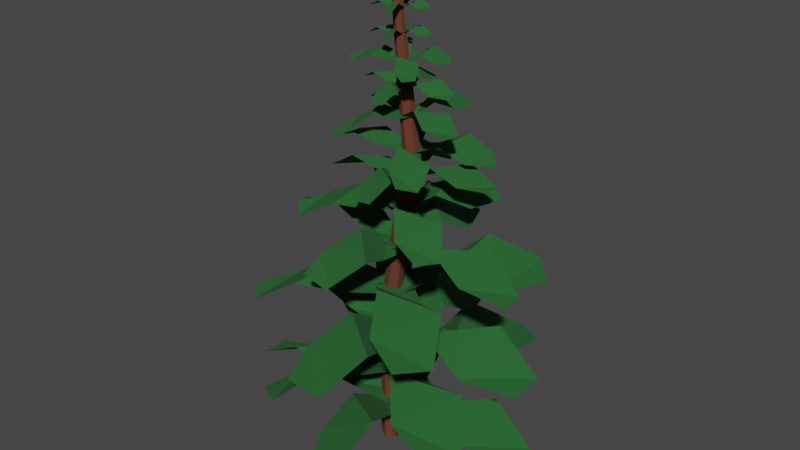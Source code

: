 # Source: tree3.blend  (saved by Blender 2.82.7; exported with 4.5.12 LTS)
import bpy
from mathutils import Matrix  # noqa: F401  (used for matrix-valued properties, if any)

bpy.ops.wm.read_factory_settings(use_empty=True)
scene = bpy.context.scene
scene.name = 'Scene'

# ---- collections
col_collection = bpy.data.collections.new('Collection'); scene.collection.children.link(col_collection)

# ---- materials (node trees are filled in below, after node groups)
mat_brown = bpy.data.materials.new('Brown')
mat_brown.use_transparent_shadow = False
mat_green = bpy.data.materials.new('Green')
mat_green.use_transparent_shadow = False

# ---- material node trees
mat_brown.use_nodes = True; mat_brown.node_tree.nodes.clear()
_N = mat_brown.node_tree.nodes; _L = mat_brown.node_tree.links
n0 = _N.new('ShaderNodeOutputMaterial'); n0.name = 'Material Output'; n0.location = (300, 300)
n1 = _N.new('ShaderNodeBsdfPrincipled'); n1.name = 'Principled BSDF'; n1.location = (10, 300)
n1.distribution = 'GGX'
n1.subsurface_method = 'BURLEY'
n1.inputs[0].default_value = (0.1269, 0.03453, 0.01702, 1.0)
n1.inputs[2].default_value = 1.0
n1.inputs[3].default_value = 1.45
n1.inputs[27].default_value = (0.0, 0.0, 0.0, 1.0)
n1.inputs[28].default_value = 1.0
_L.new(n1.outputs[0], n0.inputs[0])
n0.is_active_output = True
mat_green.use_nodes = True; mat_green.node_tree.nodes.clear()
_N = mat_green.node_tree.nodes; _L = mat_green.node_tree.links
n0 = _N.new('ShaderNodeOutputMaterial'); n0.name = 'Material Output'; n0.location = (300, 300)
n1 = _N.new('ShaderNodeBsdfPrincipled'); n1.name = 'Principled BSDF'; n1.location = (10, 300)
n1.distribution = 'GGX'
n1.subsurface_method = 'BURLEY'
n1.inputs[0].default_value = (0.01472, 0.1131, 0.02282, 1.0)
n1.inputs[2].default_value = 1.0
n1.inputs[3].default_value = 1.45
n1.inputs[27].default_value = (0.0, 0.0, 0.0, 1.0)
n1.inputs[28].default_value = 1.0
_L.new(n1.outputs[0], n0.inputs[0])
n0.is_active_output = True

# ---- world
world_world = bpy.data.worlds.new('World'); scene.world = world_world
world_world.use_nodes = True; world_world.node_tree.nodes.clear()
_N = world_world.node_tree.nodes; _L = world_world.node_tree.links
n0 = _N.new('ShaderNodeOutputWorld'); n0.name = 'World Output'; n0.location = (300, 300)
n1 = _N.new('ShaderNodeBackground'); n1.name = 'Background'; n1.location = (10, 300)
n1.inputs[0].default_value = (0.05088, 0.05088, 0.05088, 1.0)
_L.new(n1.outputs[0], n0.inputs[0])
n0.is_active_output = True
world_world.color = (0.05088, 0.05088, 0.05088)
world_world.use_sun_shadow = False
world_world.sun_shadow_jitter_overblur = 0.0

# ---- meshes
me_cylinder = bpy.data.meshes.new('Cylinder')
me_cylinder.from_pydata([(-0.6052, 0.4615, -1.0), (0.0, 1.076, 1.0), (-0.2055, 0.2308, -1.0), (0.9321, 0.5381, 1.0), (-0.2055, -0.2308, -1.0), (0.9321, -0.5381, 1.0), (-0.6052, -0.4615, -1.0), (-9.409e-08, -1.076, 1.0), (-1.005, -0.2308, -1.0), (-0.9321, -0.5381, 1.0), (-1.005, 0.2308, -1.0), (-0.9321, 0.5381, 1.0), (-2.497, 0.8649, -0.3333), (0.0, 0.9647, 0.3333), (0.8355, 0.4824, 0.3333), (-1.748, 0.4325, -0.3333), (0.8355, -0.4824, 0.3333), (-1.748, -0.4325, -0.3333), (-8.434e-08, -0.9647, 0.3333), (-2.497, -0.8649, -0.3333), (-0.8355, -0.4824, 0.3333), (-3.246, -0.4325, -0.3333), (-0.8355, 0.4824, 0.3333), (-3.246, 0.4325, -0.3333)], [], [(13, 1, 3, 14), (14, 3, 5, 16), (16, 5, 7, 18), (18, 7, 9, 20), (3, 1, 11, 9, 7, 5), (20, 9, 11, 22), (22, 11, 1, 13), (0, 2, 4, 6, 8, 10), (10, 23, 12, 0), (23, 22, 13, 12), (8, 21, 23, 10), (21, 20, 22, 23), (6, 19, 21, 8), (19, 18, 20, 21), (4, 17, 19, 6), (17, 16, 18, 19), (2, 15, 17, 4), (15, 14, 16, 17), (0, 12, 15, 2), (12, 13, 14, 15)])
_uv = me_cylinder.uv_layers.new(name='UVMap')
_uv.uv.foreach_set('vector', [1.0, 0.8333, 1.0, 1.0, 0.8333, 1.0, 0.8333, 0.8333, 0.8333, 0.8333, 0.8333, 1.0, 0.6667, 1.0, 0.6667, 0.8333, 0.6667, 0.8333, 0.6667, 1.0, 0.5, 1.0, 0.5, 0.8333, 0.5, 0.8333, 0.5, 1.0, 0.3333, 1.0, 0.3333, 0.8333, 0.4578, 0.37, 0.25, 0.49, 0.04215, 0.37, 0.04215, 0.13, 0.25, 0.01, 0.4578, 0.13, 0.3333, 0.8333, 0.3333, 1.0, 0.1667, 1.0, 0.1667, 0.8333, 0.1667, 0.8333, 0.1667, 1.0, -8.941e-08, 1.0, -8.941e-08, 0.8333, 0.75, 0.49, 0.9578, 0.37, 0.9578, 0.13, 0.75, 0.01, 0.5422, 0.13, 0.5422, 0.37, 0.1667, 0.5, 0.1667, 0.6667, -8.941e-08, 0.6667, -8.941e-08, 0.5, 0.1667, 0.6667, 0.1667, 0.8333, -8.941e-08, 0.8333, -8.941e-08, 0.6667, 0.3333, 0.5, 0.3333, 0.6667, 0.1667, 0.6667, 0.1667, 0.5, 0.3333, 0.6667, 0.3333, 0.8333, 0.1667, 0.8333, 0.1667, 0.6667, 0.5, 0.5, 0.5, 0.6667, 0.3333, 0.6667, 0.3333, 0.5, 0.5, 0.6667, 0.5, 0.8333, 0.3333, 0.8333, 0.3333, 0.6667, 0.6667, 0.5, 0.6667, 0.6667, 0.5, 0.6667, 0.5, 0.5, 0.6667, 0.6667, 0.6667, 0.8333, 0.5, 0.8333, 0.5, 0.6667, 0.8333, 0.5, 0.8333, 0.6667, 0.6667, 0.6667, 0.6667, 0.5, 0.8333, 0.6667, 0.8333, 0.8333, 0.6667, 0.8333, 0.6667, 0.6667, 1.0, 0.5, 1.0, 0.6667, 0.8333, 0.6667, 0.8333, 0.5, 1.0, 0.6667, 1.0, 0.8333, 0.8333, 0.8333, 0.8333, 0.6667])
me_cylinder.materials.append(mat_brown)
me_cylinder.use_remesh_fix_poles = True
me_cylinder.use_remesh_preserve_attributes = False
me_cylinder.use_mirror_vertex_groups = False
me_cylinder.update()
me_plane = bpy.data.meshes.new('Plane')
me_plane.from_pydata([(0.0, -1.0, 1.49e-08), (2.0, -1.0, 1.49e-08), (0.0, 1.0, 1.49e-08), (2.0, 1.0, 1.49e-08), (0.6667, -1.148, 0.454), (1.333, -1.826, 0.1), (1.333, 1.826, 0.4574), (0.6667, 1.148, 0.1034)], [], [(5, 1, 3, 6), (0, 4, 7, 2), (4, 5, 6, 7)])
_uv = me_plane.uv_layers.new(name='UVMap')
_uv.uv.foreach_set('vector', [0.6667, 0.0, 1.0, 0.0, 1.0, 1.0, 0.6667, 1.0, 0.0, 0.0, 0.3333, 0.0, 0.3333, 1.0, 0.0, 1.0, 0.3333, 0.0, 0.6667, 0.0, 0.6667, 1.0, 0.3333, 1.0])
me_plane.materials.append(mat_green)
me_plane.use_remesh_fix_poles = True
me_plane.use_remesh_preserve_attributes = False
me_plane.use_mirror_vertex_groups = False
me_plane.update()

# ---- objects
ob_cylinder = bpy.data.objects.new('Cylinder', me_cylinder)
ob_plane = bpy.data.objects.new('Plane', me_plane)
ob_plane_001 = bpy.data.objects.new('Plane.001', me_plane)
ob_plane_002 = bpy.data.objects.new('Plane.002', me_plane)
ob_plane_003 = bpy.data.objects.new('Plane.003', me_plane)
ob_plane_004 = bpy.data.objects.new('Plane.004', me_plane)
ob_plane_005 = bpy.data.objects.new('Plane.005', me_plane)
ob_plane_006 = bpy.data.objects.new('Plane.006', me_plane)
ob_plane_007 = bpy.data.objects.new('Plane.007', me_plane)
ob_plane_008 = bpy.data.objects.new('Plane.008', me_plane)
ob_plane_009 = bpy.data.objects.new('Plane.009', me_plane)
ob_plane_010 = bpy.data.objects.new('Plane.010', me_plane)
ob_plane_011 = bpy.data.objects.new('Plane.011', me_plane)
ob_plane_012 = bpy.data.objects.new('Plane.012', me_plane)
ob_plane_013 = bpy.data.objects.new('Plane.013', me_plane)
ob_plane_014 = bpy.data.objects.new('Plane.014', me_plane)
ob_plane_015 = bpy.data.objects.new('Plane.015', me_plane)
ob_plane_016 = bpy.data.objects.new('Plane.016', me_plane)
ob_plane_017 = bpy.data.objects.new('Plane.017', me_plane)
ob_plane_018 = bpy.data.objects.new('Plane.018', me_plane)
ob_plane_019 = bpy.data.objects.new('Plane.019', me_plane)
ob_plane_020 = bpy.data.objects.new('Plane.020', me_plane)
ob_plane_021 = bpy.data.objects.new('Plane.021', me_plane)
ob_plane_022 = bpy.data.objects.new('Plane.022', me_plane)
ob_plane_023 = bpy.data.objects.new('Plane.023', me_plane)
ob_plane_024 = bpy.data.objects.new('Plane.024', me_plane)
ob_plane_025 = bpy.data.objects.new('Plane.025', me_plane)
ob_plane_026 = bpy.data.objects.new('Plane.026', me_plane)
ob_plane_027 = bpy.data.objects.new('Plane.027', me_plane)
ob_plane_028 = bpy.data.objects.new('Plane.028', me_plane)
ob_plane_029 = bpy.data.objects.new('Plane.029', me_plane)
ob_plane_030 = bpy.data.objects.new('Plane.030', me_plane)
ob_plane_031 = bpy.data.objects.new('Plane.031', me_plane)
ob_plane_032 = bpy.data.objects.new('Plane.032', me_plane)
ob_plane_033 = bpy.data.objects.new('Plane.033', me_plane)
ob_plane_034 = bpy.data.objects.new('Plane.034', me_plane)
ob_plane_035 = bpy.data.objects.new('Plane.035', me_plane)
ob_plane_036 = bpy.data.objects.new('Plane.036', me_plane)
ob_plane_037 = bpy.data.objects.new('Plane.037', me_plane)
ob_plane_038 = bpy.data.objects.new('Plane.038', me_plane)
ob_plane_039 = bpy.data.objects.new('Plane.039', me_plane)
ob_plane_040 = bpy.data.objects.new('Plane.040', me_plane)
ob_plane_041 = bpy.data.objects.new('Plane.041', me_plane)
ob_plane_042 = bpy.data.objects.new('Plane.042', me_plane)
ob_plane_043 = bpy.data.objects.new('Plane.043', me_plane)
ob_plane_044 = bpy.data.objects.new('Plane.044', me_plane)
ob_plane_045 = bpy.data.objects.new('Plane.045', me_plane)
ob_plane_046 = bpy.data.objects.new('Plane.046', me_plane)
ob_plane_047 = bpy.data.objects.new('Plane.047', me_plane)
ob_plane_048 = bpy.data.objects.new('Plane.048', me_plane)
ob_plane_049 = bpy.data.objects.new('Plane.049', me_plane)
ob_plane_050 = bpy.data.objects.new('Plane.050', me_plane)
ob_plane_051 = bpy.data.objects.new('Plane.051', me_plane)
ob_plane_052 = bpy.data.objects.new('Plane.052', me_plane)
ob_plane_053 = bpy.data.objects.new('Plane.053', me_plane)
ob_plane_054 = bpy.data.objects.new('Plane.054', me_plane)
ob_plane_055 = bpy.data.objects.new('Plane.055', me_plane)

# ---- transforms, parenting, visibility, modifiers, constraints
ob_cylinder.location = (-0.01503, 0.0004436, 4.083)
ob_cylinder.scale = (-0.1744, -0.152, -4.101)
ob_cylinder.lineart.crease_threshold = 0.0
ob_plane.location = (0.1274, 0.0004436, 0.7992)
ob_plane.rotation_euler = (-0.06003, 0.01019, 1.739)
ob_plane.scale = (1.224, 0.3468, 1.099)
ob_plane.lineart.crease_threshold = 0.0
ob_plane_001.location = (0.1274, 0.0004436, 0.7992)
ob_plane_001.scale = (1.29, 0.2794, 1.022)
ob_plane_001.lineart.crease_threshold = 0.0
ob_plane_002.location = (0.1274, 0.0004436, 0.7992)
ob_plane_002.rotation_euler = (0.1581, -0.01063, 3.236)
ob_plane_002.scale = (1.389, 0.3075, 1.089)
ob_plane_002.lineart.crease_threshold = 0.0
ob_plane_003.location = (0.1274, 0.0004436, 0.7992)
ob_plane_003.rotation_euler = (0.2447, 0.01065, 4.824)
ob_plane_003.scale = (1.052, 0.3124, 0.9471)
ob_plane_003.lineart.crease_threshold = 0.0
ob_plane_004.location = (0.1274, 0.0004436, 1.483)
ob_plane_004.rotation_euler = (-0.06003, 0.01019, 1.125)
ob_plane_004.scale = (1.297, 0.3509, 1.099)
ob_plane_004.lineart.crease_threshold = 0.0
ob_plane_005.location = (0.1274, 0.0004436, 1.483)
ob_plane_005.rotation_euler = (0.0, -0.0, -0.6142)
ob_plane_005.scale = (1.31, 0.3115, 1.022)
ob_plane_005.lineart.crease_threshold = 0.0
ob_plane_006.location = (0.1274, 0.0004436, 1.483)
ob_plane_006.rotation_euler = (0.1581, -0.01063, 2.622)
ob_plane_006.scale = (1.41, 0.3333, 1.092)
ob_plane_006.lineart.crease_threshold = 0.0
ob_plane_007.location = (0.1274, 0.0004436, 1.483)
ob_plane_007.rotation_euler = (0.2447, 0.01065, 4.21)
ob_plane_007.scale = (1.138, 0.3155, 0.9443)
ob_plane_007.lineart.crease_threshold = 0.0
ob_plane_008.location = (0.1274, 0.0004436, 2.236)
ob_plane_008.rotation_euler = (-0.06778, -0.0208, -1.539)
ob_plane_008.scale = (1.17, 0.3343, 1.062)
ob_plane_008.lineart.crease_threshold = 0.0
ob_plane_009.location = (0.1274, 0.0004436, 2.236)
ob_plane_009.rotation_euler = (0.03185, -0.002457, -3.278)
ob_plane_009.scale = (1.25, 0.2726, 0.9881)
ob_plane_009.lineart.crease_threshold = 0.0
ob_plane_010.location = (0.1274, 0.0004436, 2.236)
ob_plane_010.rotation_euler = (0.1266, -0.005162, -0.04164)
ob_plane_010.scale = (1.341, 0.2943, 1.056)
ob_plane_010.lineart.crease_threshold = 0.0
ob_plane_011.location = (0.1274, 0.0004436, 2.236)
ob_plane_011.rotation_euler = (0.2507, 0.04203, 1.546)
ob_plane_011.scale = (1.013, 0.3023, 0.9152)
ob_plane_011.lineart.crease_threshold = 0.0
ob_plane_012.location = (0.05869, 0.0004436, 3.022)
ob_plane_012.rotation_euler = (0.02469, 0.02262, -0.7625)
ob_plane_012.scale = (1.236, 0.3052, 0.975)
ob_plane_012.lineart.crease_threshold = 0.0
ob_plane_013.location = (0.05869, 0.0004436, 3.022)
ob_plane_013.rotation_euler = (-0.02652, 0.08142, -2.504)
ob_plane_013.scale = (1.166, 0.278, 0.9057)
ob_plane_013.lineart.crease_threshold = 0.0
ob_plane_014.location = (0.05869, 0.0004436, 3.022)
ob_plane_014.rotation_euler = (0.1767, -0.09419, 0.7327)
ob_plane_014.scale = (1.246, 0.3107, 0.9621)
ob_plane_014.lineart.crease_threshold = 0.0
ob_plane_015.location = (0.05869, 0.0004436, 3.022)
ob_plane_015.rotation_euler = (0.1608, -0.00662, 2.321)
ob_plane_015.scale = (1.061, 0.2704, 0.8402)
ob_plane_015.lineart.crease_threshold = 0.0
ob_plane_016.location = (0.1274, 0.0004436, 3.829)
ob_plane_016.rotation_euler = (-0.02029, 0.1675, 0.07059)
ob_plane_016.scale = (1.099, 0.2334, 0.8502)
ob_plane_016.lineart.crease_threshold = 0.0
ob_plane_017.location = (0.1274, 0.0004436, 3.829)
ob_plane_017.rotation_euler = (-0.1617, 0.01242, -1.673)
ob_plane_017.scale = (0.8757, 0.2539, 0.7911)
ob_plane_017.lineart.crease_threshold = 0.0
ob_plane_018.location = (0.1274, 0.0004436, 3.829)
ob_plane_018.rotation_euler = (0.318, -0.0381, 1.561)
ob_plane_018.scale = (0.9381, 0.2875, 0.8445)
ob_plane_018.lineart.crease_threshold = 0.0
ob_plane_019.location = (0.1274, 0.0004436, 3.829)
ob_plane_019.rotation_euler = (0.2141, -0.1487, 3.154)
ob_plane_019.scale = (0.9465, 0.2087, 0.7239)
ob_plane_019.lineart.crease_threshold = 0.0
ob_plane_020.location = (0.1274, 0.0004436, 4.55)
ob_plane_020.rotation_euler = (-0.03121, 0.1248, -0.6035)
ob_plane_020.scale = (0.8584, 0.2015, 0.6619)
ob_plane_020.lineart.crease_threshold = 0.0
ob_plane_021.location = (0.1274, 0.0004436, 4.55)
ob_plane_021.rotation_euler = (-0.1178, 0.009067, -2.345)
ob_plane_021.scale = (0.7776, 0.1955, 0.6147)
ob_plane_021.lineart.crease_threshold = 0.0
ob_plane_022.location = (0.1274, 0.0004436, 4.55)
ob_plane_022.rotation_euler = (0.2745, -0.03071, 0.8897)
ob_plane_022.scale = (0.8241, 0.2205, 0.6522)
ob_plane_022.lineart.crease_threshold = 0.0
ob_plane_023.location = (0.1274, 0.0004436, 4.55)
ob_plane_023.rotation_euler = (0.2225, -0.1054, 2.481)
ob_plane_023.scale = (0.7386, 0.1812, 0.5694)
ob_plane_023.lineart.crease_threshold = 0.0
ob_plane_024.location = (0.3015, 0.0004436, 5.083)
ob_plane_024.rotation_euler = (-0.06829, -0.02281, 0.2451)
ob_plane_024.scale = (0.728, 0.161, 0.5719)
ob_plane_024.lineart.crease_threshold = 0.0
ob_plane_025.location = (0.3015, 0.0004436, 5.083)
ob_plane_025.rotation_euler = (0.03392, -0.002616, -1.494)
ob_plane_025.scale = (0.5876, 0.1673, 0.5328)
ob_plane_025.lineart.crease_threshold = 0.0
ob_plane_026.location = (0.3015, 0.0004436, 5.083)
ob_plane_026.rotation_euler = (0.1245, -0.004807, 1.743)
ob_plane_026.scale = (0.6381, 0.1824, 0.5722)
ob_plane_026.lineart.crease_threshold = 0.0
ob_plane_027.location = (0.3015, 0.0004436, 5.083)
ob_plane_027.rotation_euler = (0.2511, 0.04407, 3.33)
ob_plane_027.scale = (0.6291, 0.1439, 0.4853)
ob_plane_027.lineart.crease_threshold = 0.0
ob_plane_028.location = (0.3679, 0.0004436, 5.559)
ob_plane_028.rotation_euler = (-0.1779, 0.09659, -0.9123)
ob_plane_028.scale = (0.6413, 0.1668, 0.5138)
ob_plane_028.lineart.crease_threshold = 0.0
ob_plane_029.location = (0.3679, 0.0004436, 5.559)
ob_plane_029.rotation_euler = (-0.06618, -0.1302, -2.641)
ob_plane_029.scale = (0.6221, 0.1425, 0.4787)
ob_plane_029.lineart.crease_threshold = 0.0
ob_plane_030.location = (0.3679, 0.0004436, 5.559)
ob_plane_030.rotation_euler = (0.2362, 0.1127, 0.5955)
ob_plane_030.scale = (0.666, 0.1611, 0.5102)
ob_plane_030.lineart.crease_threshold = 0.0
ob_plane_031.location = (0.3679, 0.0004436, 5.559)
ob_plane_031.rotation_euler = (0.367, -0.0691, 2.175)
ob_plane_031.scale = (0.5474, 0.1537, 0.4378)
ob_plane_031.lineart.crease_threshold = 0.0
ob_plane_032.location = (0.339, 0.0004436, 6.103)
ob_plane_032.rotation_euler = (-0.01505, -0.02051, -0.3283)
ob_plane_032.scale = (0.5834, 0.1303, 0.4571)
ob_plane_032.lineart.crease_threshold = 0.0
ob_plane_033.location = (0.339, 0.0004436, 6.103)
ob_plane_033.rotation_euler = (0.02276, 0.04947, -2.066)
ob_plane_033.scale = (0.5086, 0.1356, 0.4251)
ob_plane_033.lineart.crease_threshold = 0.0
ob_plane_034.location = (0.339, 0.0004436, 6.103)
ob_plane_034.rotation_euler = (0.1307, -0.05772, 1.17)
ob_plane_034.scale = (0.5347, 0.1471, 0.4552)
ob_plane_034.lineart.crease_threshold = 0.0
ob_plane_035.location = (0.339, 0.0004436, 6.103)
ob_plane_035.rotation_euler = (0.198, 0.03873, 2.756)
ob_plane_035.scale = (0.5066, 0.1177, 0.39)
ob_plane_035.lineart.crease_threshold = 0.0
ob_plane_036.location = (0.3153, -0.03241, 6.566)
ob_plane_036.rotation_euler = (-0.04542, 0.06854, -1.482)
ob_plane_036.scale = (0.3735, 0.106, 0.3366)
ob_plane_036.lineart.crease_threshold = 0.0
ob_plane_037.location = (0.3153, -0.03241, 6.566)
ob_plane_037.rotation_euler = (-0.05996, 0.004623, -3.221)
ob_plane_037.scale = (0.396, 0.08619, 0.3132)
ob_plane_037.lineart.crease_threshold = 0.0
ob_plane_038.location = (0.3153, -0.03241, 6.566)
ob_plane_038.rotation_euler = (0.2173, -0.02088, 0.01417)
ob_plane_038.scale = (0.4255, 0.09555, 0.3314)
ob_plane_038.lineart.crease_threshold = 0.0
ob_plane_039.location = (0.3153, -0.03241, 6.566)
ob_plane_039.rotation_euler = (0.2334, -0.04843, 1.603)
ob_plane_039.scale = (0.3217, 0.09536, 0.2905)
ob_plane_039.lineart.crease_threshold = 0.0
ob_plane_040.location = (0.2284, 0.0333, 6.974)
ob_plane_040.rotation_euler = (-0.1907, -0.0578, -2.286)
ob_plane_040.scale = (0.4022, 0.1038, 0.3197)
ob_plane_040.lineart.crease_threshold = 0.0
ob_plane_041.location = (0.2284, 0.0333, 6.974)
ob_plane_041.rotation_euler = (0.08938, -0.1171, -4.033)
ob_plane_041.scale = (0.3744, 0.09515, 0.2983)
ob_plane_041.lineart.crease_threshold = 0.0
ob_plane_042.location = (0.2284, 0.0333, 6.974)
ob_plane_042.rotation_euler = (0.08027, 0.1145, -0.7955)
ob_plane_042.scale = (0.4084, 0.1014, 0.3189)
ob_plane_042.lineart.crease_threshold = 0.0
ob_plane_043.location = (0.2284, 0.0333, 6.974)
ob_plane_043.rotation_euler = (0.3715, 0.08576, 0.802)
ob_plane_043.scale = (0.3519, 0.0943, 0.2716)
ob_plane_043.lineart.crease_threshold = 0.0
ob_plane_044.location = (0.1994, 0.0333, 7.352)
ob_plane_044.rotation_euler = (-0.03793, 0.1044, -2.936)
ob_plane_044.scale = (0.2746, 0.05984, 0.2143)
ob_plane_044.lineart.crease_threshold = 0.0
ob_plane_045.location = (0.1994, 0.0333, 7.352)
ob_plane_045.rotation_euler = (-0.09658, 0.005943, -4.676)
ob_plane_045.scale = (0.2198, 0.06309, 0.1996)
ob_plane_045.lineart.crease_threshold = 0.0
ob_plane_046.location = (0.1994, 0.0333, 7.352)
ob_plane_046.rotation_euler = (0.2537, -0.02562, -1.442)
ob_plane_046.scale = (0.238, 0.07079, 0.2137)
ob_plane_046.lineart.crease_threshold = 0.0
ob_plane_047.location = (0.1994, 0.0333, 7.352)
ob_plane_047.rotation_euler = (0.228, -0.08466, 0.1482)
ob_plane_047.scale = (0.2364, 0.05343, 0.182)
ob_plane_047.lineart.crease_threshold = 0.0
ob_plane_048.location = (0.1994, 0.0333, 7.756)
ob_plane_048.rotation_euler = (-0.04542, 0.06854, -2.852)
ob_plane_048.scale = (0.2514, 0.05575, 0.1965)
ob_plane_048.lineart.crease_threshold = 0.0
ob_plane_049.location = (0.1994, 0.0333, 7.756)
ob_plane_049.rotation_euler = (-0.05996, 0.004623, -4.591)
ob_plane_049.scale = (0.2026, 0.05765, 0.183)
ob_plane_049.lineart.crease_threshold = 0.0
ob_plane_050.location = (0.1994, 0.0333, 7.756)
ob_plane_050.rotation_euler = (0.2173, -0.02088, -1.356)
ob_plane_050.scale = (0.2208, 0.06426, 0.1961)
ob_plane_050.lineart.crease_threshold = 0.0
ob_plane_051.location = (0.1994, 0.0333, 7.756)
ob_plane_051.rotation_euler = (0.2334, -0.04843, 0.233)
ob_plane_051.scale = (0.2166, 0.04964, 0.1668)
ob_plane_051.lineart.crease_threshold = 0.0
ob_plane_052.location = (0.1078, 0.0333, 8.029)
ob_plane_052.rotation_euler = (-0.08118, -0.05143, -3.334)
ob_plane_052.scale = (0.2499, 0.05494, 0.1962)
ob_plane_052.lineart.crease_threshold = 0.0
ob_plane_053.location = (0.1078, 0.0333, 8.029)
ob_plane_053.rotation_euler = (0.0643, -0.01052, -5.073)
ob_plane_053.scale = (0.2116, 0.05828, 0.1829)
ob_plane_053.lineart.crease_threshold = 0.0
ob_plane_054.location = (0.1078, 0.0333, 8.029)
ob_plane_054.rotation_euler = (0.09504, 0.005947, -1.836)
ob_plane_054.scale = (0.2228, 0.06261, 0.1967)
ob_plane_054.lineart.crease_threshold = 0.0
ob_plane_055.location = (0.1078, 0.0333, 8.029)
ob_plane_055.rotation_euler = (0.2623, 0.07337, -0.2484)
ob_plane_055.scale = (0.2173, 0.05034, 0.1658)
ob_plane_055.lineart.crease_threshold = 0.0

# ---- collection membership
col_collection.objects.link(ob_cylinder)
col_collection.objects.link(ob_plane)
col_collection.objects.link(ob_plane_001)
col_collection.objects.link(ob_plane_002)
col_collection.objects.link(ob_plane_003)
col_collection.objects.link(ob_plane_004)
col_collection.objects.link(ob_plane_005)
col_collection.objects.link(ob_plane_006)
col_collection.objects.link(ob_plane_007)
col_collection.objects.link(ob_plane_008)
col_collection.objects.link(ob_plane_009)
col_collection.objects.link(ob_plane_010)
col_collection.objects.link(ob_plane_011)
col_collection.objects.link(ob_plane_012)
col_collection.objects.link(ob_plane_013)
col_collection.objects.link(ob_plane_014)
col_collection.objects.link(ob_plane_015)
col_collection.objects.link(ob_plane_016)
col_collection.objects.link(ob_plane_017)
col_collection.objects.link(ob_plane_018)
col_collection.objects.link(ob_plane_019)
col_collection.objects.link(ob_plane_020)
col_collection.objects.link(ob_plane_021)
col_collection.objects.link(ob_plane_022)
col_collection.objects.link(ob_plane_023)
col_collection.objects.link(ob_plane_024)
col_collection.objects.link(ob_plane_025)
col_collection.objects.link(ob_plane_026)
col_collection.objects.link(ob_plane_027)
col_collection.objects.link(ob_plane_028)
col_collection.objects.link(ob_plane_029)
col_collection.objects.link(ob_plane_030)
col_collection.objects.link(ob_plane_031)
col_collection.objects.link(ob_plane_032)
col_collection.objects.link(ob_plane_033)
col_collection.objects.link(ob_plane_034)
col_collection.objects.link(ob_plane_035)
col_collection.objects.link(ob_plane_036)
col_collection.objects.link(ob_plane_037)
col_collection.objects.link(ob_plane_038)
col_collection.objects.link(ob_plane_039)
col_collection.objects.link(ob_plane_040)
col_collection.objects.link(ob_plane_041)
col_collection.objects.link(ob_plane_042)
col_collection.objects.link(ob_plane_043)
col_collection.objects.link(ob_plane_044)
col_collection.objects.link(ob_plane_045)
col_collection.objects.link(ob_plane_046)
col_collection.objects.link(ob_plane_047)
col_collection.objects.link(ob_plane_048)
col_collection.objects.link(ob_plane_049)
col_collection.objects.link(ob_plane_050)
col_collection.objects.link(ob_plane_051)
col_collection.objects.link(ob_plane_052)
col_collection.objects.link(ob_plane_053)
col_collection.objects.link(ob_plane_054)
col_collection.objects.link(ob_plane_055)

# ---- scene / render settings (as saved in the file)
scene.frame_start = 1; scene.frame_end = 250; scene.frame_set(1)
scene.render.engine = 'BLENDER_EEVEE_NEXT'
scene.cycles.use_denoising = False
scene.cycles.samples = 128
scene.cycles.sampling_pattern = 'TABULATED_SOBOL'
scene.cycles.use_adaptive_sampling = False
scene.cycles.use_light_tree = False
scene.view_settings.view_transform = 'Filmic'
bpy.context.view_layer.update()

# ---- added for rendering (the .blend has no active camera and no usable light): camera, sun
cam_auto = bpy.data.cameras.new('AutoCamera')
cam_auto.lens = 50.0
cam_auto.sensor_width = 36.0
cam_auto.clip_end = 1000.0
ob_auto_camera = bpy.data.objects.new('AutoCamera', cam_auto)
scene.collection.objects.link(ob_auto_camera)
ob_auto_camera.location = (10.3141, -12.1565, 12.2798)
ob_auto_camera.rotation_euler = (1.09748, -7.21219e-08, 0.694738)
scene.camera = ob_auto_camera
light_auto_sun = bpy.data.lights.new('AutoSun', 'SUN')
light_auto_sun.energy = 3.0
light_auto_sun.angle = 0.0523599
ob_auto_sun = bpy.data.objects.new('AutoSun', light_auto_sun)
scene.collection.objects.link(ob_auto_sun)
ob_auto_sun.rotation_euler = (0.872665, 0.174533, 0.523599)
bpy.context.view_layer.update()
